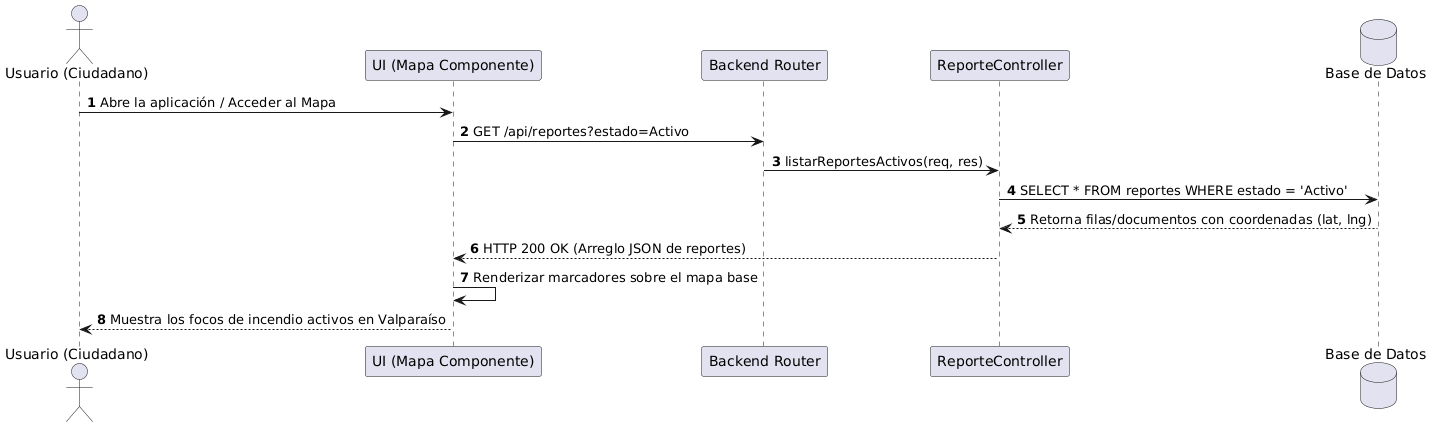

The diagram above was rendered by PlantUML. Its source (embedded in the PNG):
@startuml
autonumber
actor "Usuario (Ciudadano)" as UX
participant "UI (Mapa Componente)" as Vista
participant "Backend Router" as Router
participant "ReporteController" as Ctrl
database "Base de Datos" as DB

UX -> Vista : Abre la aplicación / Acceder al Mapa
Vista -> Router : GET /api/reportes?estado=Activo
Router -> Ctrl : listarReportesActivos(req, res)
Ctrl -> DB : SELECT * FROM reportes WHERE estado = 'Activo'
DB --> Ctrl : Retorna filas/documentos con coordenadas (lat, lng)
Ctrl --> Vista : HTTP 200 OK (Arreglo JSON de reportes)
Vista -> Vista : Renderizar marcadores sobre el mapa base
Vista --> UX : Muestra los focos de incendio activos en Valparaíso
@enduml